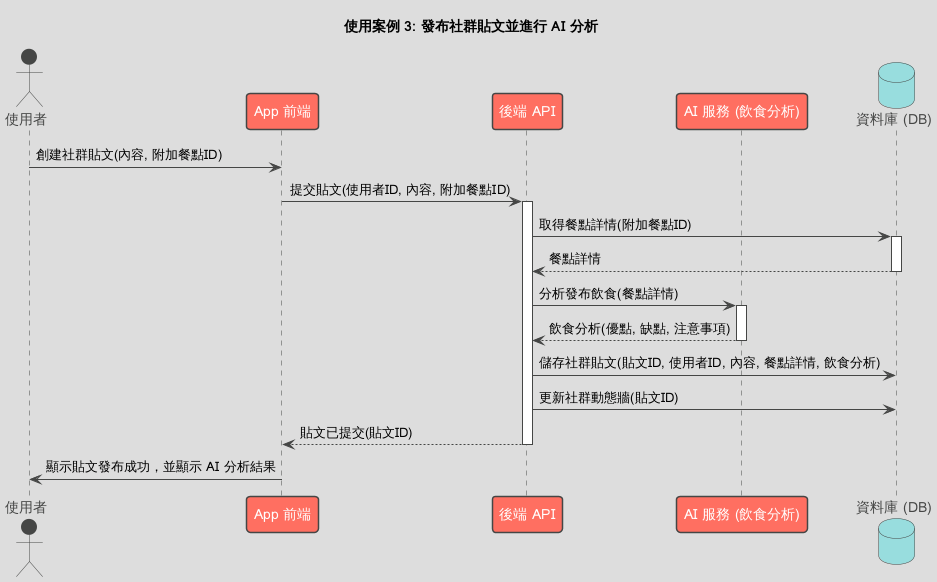

The diagram above was rendered by PlantUML. Its source (embedded in the PNG):
@startuml
!theme toy

title 使用案例 3: 發布社群貼文並進行 AI 分析

actor 使用者 as U
participant "App 前端" as FE
participant "後端 API" as BE
participant "AI 服務 (飲食分析)" as AI
database "資料庫 (DB)" as DB

U -> FE: 創建社群貼文(內容, 附加餐點ID)
FE -> BE: 提交貼文(使用者ID, 內容, 附加餐點ID)
activate BE

BE -> DB: 取得餐點詳情(附加餐點ID)
activate DB
DB --> BE: 餐點詳情
deactivate DB

BE -> AI: 分析發布飲食(餐點詳情)
activate AI
AI --> BE: 飲食分析(優點, 缺點, 注意事項)
deactivate AI

BE -> DB: 儲存社群貼文(貼文ID, 使用者ID, 內容, 餐點詳情, 飲食分析)
BE -> DB: 更新社群動態牆(貼文ID)
BE --> FE: 貼文已提交(貼文ID)
deactivate BE

FE -> U: 顯示貼文發布成功，並顯示 AI 分析結果
@enduml